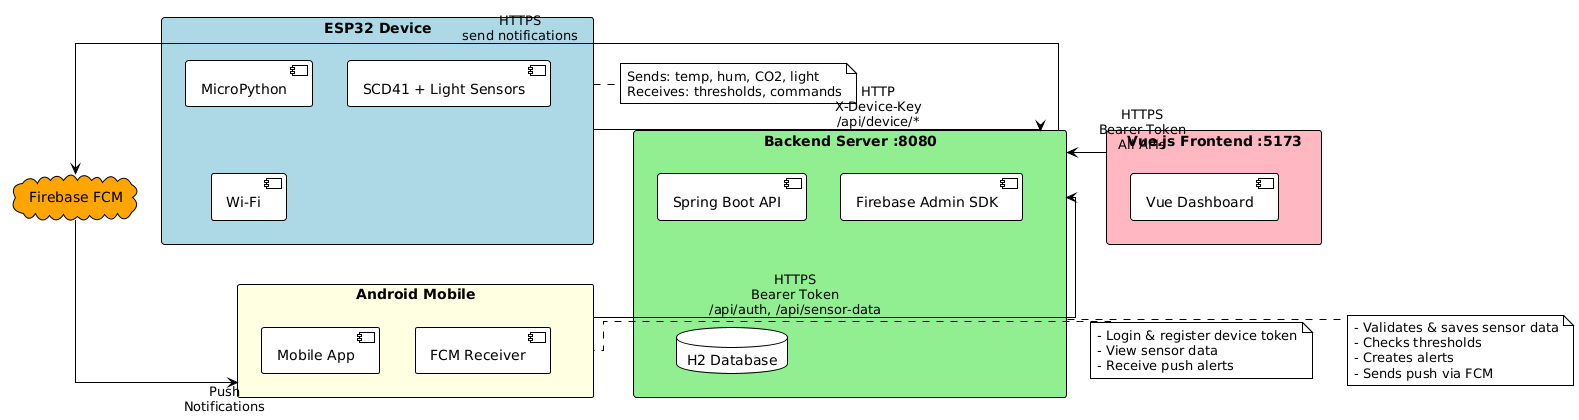

The diagram above was rendered by PlantUML. Its source (embedded in the PNG):
@startuml
!theme plain
skinparam linetype ortho

' ESP32 Device
rectangle "ESP32 Device" as ESP32 #LightBlue {
  [MicroPython]
  [SCD41 + Light Sensors]
  [Wi-Fi]
}

' Backend
rectangle "Backend Server :8080" as Backend #LightGreen {
  [Spring Boot API]
  [Firebase Admin SDK]
  database "H2 Database" as DB
}

' Firebase Cloud
cloud "Firebase FCM" as FCM #Orange

' Mobile App
rectangle "Android Mobile" as Mobile #LightYellow {
  [Mobile App]
  [FCM Receiver]
}

' Web Frontend
rectangle "Vue.js Frontend :5173" as Frontend #LightPink {
  [Vue Dashboard]
}

' Connections
ESP32 -down-> Backend : HTTP\nX-Device-Key\n/api/device/*

Backend -right-> FCM : HTTPS\nsend notifications

Mobile -up-> Backend : HTTPS\nBearer Token\n/api/auth, /api/sensor-data

Frontend -left-> Backend : HTTPS\nBearer Token\nAll APIs

FCM -down-> Mobile : Push\nNotifications

note right of ESP32
  Sends: temp, hum, CO2, light
  Receives: thresholds, commands
end note

note bottom of Backend
  - Validates & saves sensor data
  - Checks thresholds
  - Creates alerts
  - Sends push via FCM
end note

note left of Mobile
  - Login & register device token
  - View sensor data
  - Receive push alerts
end note
@enduml